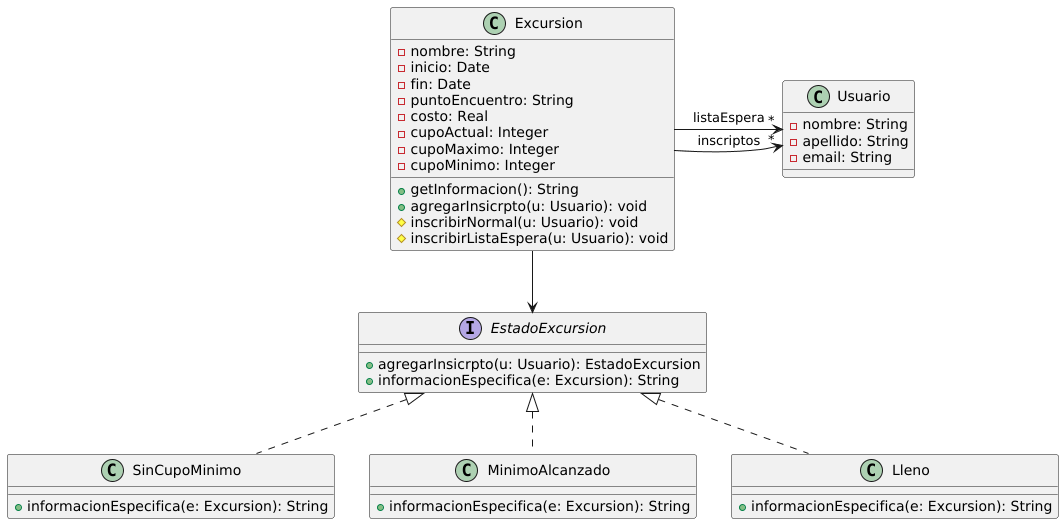

The diagram above was rendered by PlantUML. Its source (embedded in the PNG):
@startuml
interface EstadoExcursion{
    +agregarInsicrpto(u: Usuario): EstadoExcursion
    +informacionEspecifica(e: Excursion): String
}

class Excursion{
    -nombre: String
    -inicio: Date
    -fin: Date
    -puntoEncuentro: String
    -costo: Real
    -cupoActual: Integer
    -cupoMaximo: Integer
    -cupoMinimo: Integer
    +getInformacion(): String
    +agregarInsicrpto(u: Usuario): void
    #inscribirNormal(u: Usuario): void
    #inscribirListaEspera(u: Usuario): void
}

class Usuario{
    -nombre: String
    -apellido: String
    -email: String
}

class SinCupoMinimo implements EstadoExcursion{
    +informacionEspecifica(e: Excursion): String
}

class MinimoAlcanzado implements EstadoExcursion{
    +informacionEspecifica(e: Excursion): String
}

class Lleno implements EstadoExcursion{
    +informacionEspecifica(e: Excursion): String
}

Excursion --> EstadoExcursion
Excursion ->"*" Usuario: listaEspera
Excursion ->"*" Usuario: inscriptos
@enduml